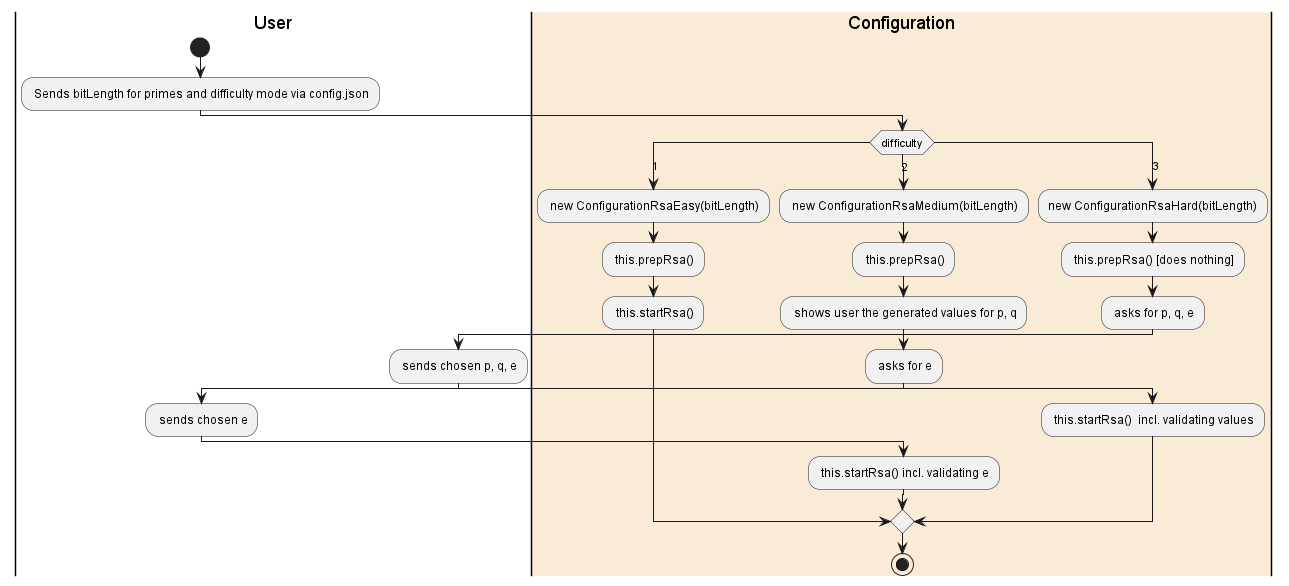

The diagram above was rendered by PlantUML. Its source (embedded in the PNG):
@startuml
'https://plantuml.com/activity-diagram-beta
| User |
start
: Sends bitLength for primes and difficulty mode via config.json;
|#AntiqueWhite| Configuration |
switch(difficulty)
    case(1)
        : new ConfigurationRsaEasy(bitLength);
        : this.prepRsa();
        : this.startRsa();
    case(2)
        : new ConfigurationRsaMedium(bitLength);
        : this.prepRsa();
        : shows user the generated values for p, q;
        : asks for e;
        | User |
        : sends chosen e;
        | Configuration |
        : this.startRsa() incl. validating e;
    case(3)
        :new ConfigurationRsaHard(bitLength);
        : this.prepRsa() [does nothing];
        : asks for p, q, e;
        | User |
        : sends chosen p, q, e;
        | Configuration |
        : this.startRsa()  incl. validating values;
endswitch
stop
':new page;
'if (Page.onSecurityCheck) then (true)
'  :Page.onInit();
'  if (isForward?) then (no)
'    :Process controls;
'    if (continue processing?) then (no)
'      stop
'    endif
'| Configuration |
'    if (isPost?) then (yes)
'      :Page.onPost();
'    else (no)
'      :Page.onGet();
'    endif
'    :Page.onRender();
'  endif
'else (false)
'endif
'
'if (do redirect?) then (yes)
'  :redirect process;
'else
'  if (do forward?) then (yes)
'    :Forward request;
'  else (no)
'    :Render page template;
'  endif
'endif
'
'stop

@enduml